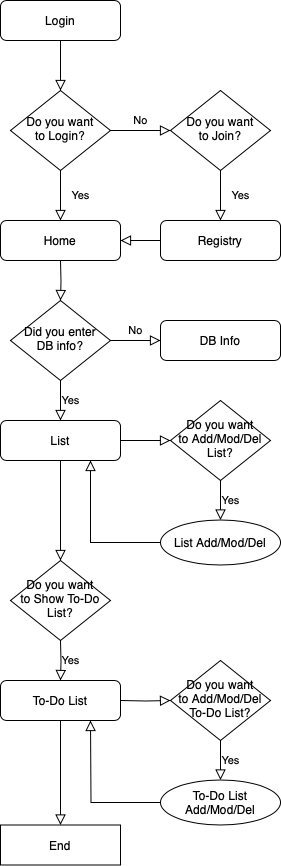

The diagram above was exported from draw.io. Its source (the exported page's mxGraphModel, read from the mxfile embedded in the PNG):
<mxGraphModel dx="954" dy="537" grid="1" gridSize="10" guides="1" tooltips="1" connect="1" arrows="1" fold="1" page="1" pageScale="1" pageWidth="827" pageHeight="1169" background="#ffffff" math="0" shadow="0">
  <root>
    <mxCell id="WIyWlLk6GJQsqaUBKTNV-0" />
    <mxCell id="WIyWlLk6GJQsqaUBKTNV-1" parent="WIyWlLk6GJQsqaUBKTNV-0" />
    <mxCell id="WIyWlLk6GJQsqaUBKTNV-2" value="" style="rounded=0;html=1;jettySize=auto;orthogonalLoop=1;fontSize=11;endArrow=block;endFill=0;endSize=8;strokeWidth=1;shadow=0;labelBackgroundColor=none;edgeStyle=orthogonalEdgeStyle;fontColor=#000000;strokeColor=#000000;" parent="WIyWlLk6GJQsqaUBKTNV-1" source="WIyWlLk6GJQsqaUBKTNV-3" target="WIyWlLk6GJQsqaUBKTNV-6" edge="1">
      <mxGeometry relative="1" as="geometry" />
    </mxCell>
    <mxCell id="WIyWlLk6GJQsqaUBKTNV-3" value="Login" style="rounded=1;whiteSpace=wrap;html=1;fontSize=12;glass=0;strokeWidth=1;shadow=0;fontColor=#000000;" parent="WIyWlLk6GJQsqaUBKTNV-1" vertex="1">
      <mxGeometry x="120" y="20" width="120" height="40" as="geometry" />
    </mxCell>
    <mxCell id="WIyWlLk6GJQsqaUBKTNV-4" value="Yes" style="rounded=0;html=1;jettySize=auto;orthogonalLoop=1;fontSize=11;endArrow=block;endFill=0;endSize=8;strokeWidth=1;shadow=0;labelBackgroundColor=none;edgeStyle=orthogonalEdgeStyle;fontColor=#000000;strokeColor=#000000;entryX=0.5;entryY=0;entryDx=0;entryDy=0;" parent="WIyWlLk6GJQsqaUBKTNV-1" source="WIyWlLk6GJQsqaUBKTNV-6" target="WIyWlLk6GJQsqaUBKTNV-12" edge="1">
      <mxGeometry y="20" relative="1" as="geometry">
        <mxPoint as="offset" />
        <mxPoint x="120" y="250" as="targetPoint" />
      </mxGeometry>
    </mxCell>
    <mxCell id="WIyWlLk6GJQsqaUBKTNV-5" value="No" style="edgeStyle=orthogonalEdgeStyle;rounded=0;html=1;jettySize=auto;orthogonalLoop=1;fontSize=11;endArrow=block;endFill=0;endSize=8;strokeWidth=1;shadow=0;labelBackgroundColor=none;fontColor=#000000;strokeColor=#000000;entryX=0;entryY=0.5;entryDx=0;entryDy=0;" parent="WIyWlLk6GJQsqaUBKTNV-1" source="WIyWlLk6GJQsqaUBKTNV-6" target="WIyWlLk6GJQsqaUBKTNV-10" edge="1">
      <mxGeometry y="10" relative="1" as="geometry">
        <mxPoint as="offset" />
      </mxGeometry>
    </mxCell>
    <mxCell id="WIyWlLk6GJQsqaUBKTNV-6" value="Do you want&lt;div&gt;to Login?&lt;/div&gt;" style="rhombus;whiteSpace=wrap;html=1;shadow=0;fontFamily=Helvetica;fontSize=12;align=center;strokeWidth=1;spacing=6;spacingTop=-4;fontColor=#000000;" parent="WIyWlLk6GJQsqaUBKTNV-1" vertex="1">
      <mxGeometry x="130" y="110" width="100" height="80" as="geometry" />
    </mxCell>
    <mxCell id="WIyWlLk6GJQsqaUBKTNV-7" value="Registry" style="rounded=1;whiteSpace=wrap;html=1;fontSize=12;glass=0;strokeWidth=1;shadow=0;fontColor=#000000;" parent="WIyWlLk6GJQsqaUBKTNV-1" vertex="1">
      <mxGeometry x="280" y="240" width="120" height="40" as="geometry" />
    </mxCell>
    <mxCell id="WIyWlLk6GJQsqaUBKTNV-9" value="Yes" style="edgeStyle=orthogonalEdgeStyle;rounded=0;html=1;jettySize=auto;orthogonalLoop=1;fontSize=11;endArrow=block;endFill=0;endSize=8;strokeWidth=1;shadow=0;labelBackgroundColor=none;fontColor=#000000;strokeColor=#000000;exitX=0.5;exitY=1;exitDx=0;exitDy=0;entryX=0.5;entryY=0;entryDx=0;entryDy=0;" parent="WIyWlLk6GJQsqaUBKTNV-1" source="mNig-WzeUMVVj2YYe2si-3" target="qR4ECCkEdgjYmiEYPTyk-3" edge="1">
      <mxGeometry y="10" relative="1" as="geometry">
        <mxPoint as="offset" />
        <mxPoint x="310" y="380" as="sourcePoint" />
        <mxPoint x="180" y="450" as="targetPoint" />
      </mxGeometry>
    </mxCell>
    <mxCell id="WIyWlLk6GJQsqaUBKTNV-10" value="Do you want&lt;div&gt;to Join?&lt;/div&gt;" style="rhombus;whiteSpace=wrap;html=1;shadow=0;fontFamily=Helvetica;fontSize=12;align=center;strokeWidth=1;spacing=6;spacingTop=-4;fontColor=#000000;" parent="WIyWlLk6GJQsqaUBKTNV-1" vertex="1">
      <mxGeometry x="290" y="110" width="100" height="80" as="geometry" />
    </mxCell>
    <mxCell id="WIyWlLk6GJQsqaUBKTNV-12" value="Home" style="rounded=1;whiteSpace=wrap;html=1;fontSize=12;glass=0;strokeWidth=1;shadow=0;fontColor=#000000;" parent="WIyWlLk6GJQsqaUBKTNV-1" vertex="1">
      <mxGeometry x="120" y="240" width="120" height="40" as="geometry" />
    </mxCell>
    <mxCell id="mNig-WzeUMVVj2YYe2si-1" value="" style="rounded=0;html=1;jettySize=auto;orthogonalLoop=1;fontSize=11;endArrow=block;endFill=0;endSize=8;strokeWidth=1;shadow=0;labelBackgroundColor=none;edgeStyle=orthogonalEdgeStyle;fontColor=#000000;strokeColor=#000000;" parent="WIyWlLk6GJQsqaUBKTNV-1" target="mNig-WzeUMVVj2YYe2si-3" edge="1">
      <mxGeometry y="20" relative="1" as="geometry">
        <mxPoint as="offset" />
        <mxPoint x="180" y="280" as="sourcePoint" />
      </mxGeometry>
    </mxCell>
    <mxCell id="mNig-WzeUMVVj2YYe2si-2" value="No" style="edgeStyle=orthogonalEdgeStyle;rounded=0;html=1;jettySize=auto;orthogonalLoop=1;fontSize=11;endArrow=block;endFill=0;endSize=8;strokeWidth=1;shadow=0;labelBackgroundColor=none;fontColor=#000000;strokeColor=#000000;exitX=1;exitY=0.5;exitDx=0;exitDy=0;" parent="WIyWlLk6GJQsqaUBKTNV-1" source="mNig-WzeUMVVj2YYe2si-3" target="mNig-WzeUMVVj2YYe2si-4" edge="1">
      <mxGeometry y="10" relative="1" as="geometry">
        <mxPoint as="offset" />
        <mxPoint x="280" y="470" as="sourcePoint" />
      </mxGeometry>
    </mxCell>
    <mxCell id="mNig-WzeUMVVj2YYe2si-3" value="Did you enter&lt;div&gt;DB info?&lt;/div&gt;" style="rhombus;whiteSpace=wrap;html=1;shadow=0;fontFamily=Helvetica;fontSize=12;align=center;strokeWidth=1;spacing=6;spacingTop=-4;fontColor=#000000;" parent="WIyWlLk6GJQsqaUBKTNV-1" vertex="1">
      <mxGeometry x="130" y="320" width="100" height="80" as="geometry" />
    </mxCell>
    <mxCell id="mNig-WzeUMVVj2YYe2si-4" value="DB Info" style="rounded=1;whiteSpace=wrap;html=1;fontSize=12;glass=0;strokeWidth=1;shadow=0;fontColor=#000000;" parent="WIyWlLk6GJQsqaUBKTNV-1" vertex="1">
      <mxGeometry x="280" y="340" width="120" height="40" as="geometry" />
    </mxCell>
    <mxCell id="qR4ECCkEdgjYmiEYPTyk-0" value="Yes" style="rounded=0;html=1;jettySize=auto;orthogonalLoop=1;fontSize=11;endArrow=block;endFill=0;endSize=8;strokeWidth=1;shadow=0;labelBackgroundColor=none;edgeStyle=orthogonalEdgeStyle;fontColor=#000000;strokeColor=#000000;exitX=0.5;exitY=1;exitDx=0;exitDy=0;entryX=0.5;entryY=0;entryDx=0;entryDy=0;" edge="1" parent="WIyWlLk6GJQsqaUBKTNV-1" source="WIyWlLk6GJQsqaUBKTNV-10" target="WIyWlLk6GJQsqaUBKTNV-7">
      <mxGeometry y="20" relative="1" as="geometry">
        <mxPoint as="offset" />
        <mxPoint x="510" y="170" as="sourcePoint" />
        <mxPoint x="500" y="270" as="targetPoint" />
      </mxGeometry>
    </mxCell>
    <mxCell id="qR4ECCkEdgjYmiEYPTyk-2" value="" style="rounded=0;html=1;jettySize=auto;orthogonalLoop=1;fontSize=11;endArrow=block;endFill=0;endSize=8;strokeWidth=1;shadow=0;labelBackgroundColor=none;edgeStyle=orthogonalEdgeStyle;fontColor=#000000;strokeColor=#000000;exitX=0;exitY=0.5;exitDx=0;exitDy=0;" edge="1" parent="WIyWlLk6GJQsqaUBKTNV-1" source="WIyWlLk6GJQsqaUBKTNV-7">
      <mxGeometry relative="1" as="geometry">
        <mxPoint x="190" y="70" as="sourcePoint" />
        <mxPoint x="240" y="260" as="targetPoint" />
      </mxGeometry>
    </mxCell>
    <mxCell id="qR4ECCkEdgjYmiEYPTyk-3" value="List" style="rounded=1;whiteSpace=wrap;html=1;fontSize=12;glass=0;strokeWidth=1;shadow=0;fontColor=#000000;" vertex="1" parent="WIyWlLk6GJQsqaUBKTNV-1">
      <mxGeometry x="120" y="440" width="120" height="40" as="geometry" />
    </mxCell>
    <mxCell id="qR4ECCkEdgjYmiEYPTyk-5" value="Do you want&lt;div&gt;to Add/Mod/Del List?&lt;/div&gt;" style="rhombus;whiteSpace=wrap;html=1;shadow=0;fontFamily=Helvetica;fontSize=12;align=center;strokeWidth=1;spacing=6;spacingTop=-4;fontColor=#000000;" vertex="1" parent="WIyWlLk6GJQsqaUBKTNV-1">
      <mxGeometry x="290" y="420" width="100" height="80" as="geometry" />
    </mxCell>
    <mxCell id="qR4ECCkEdgjYmiEYPTyk-7" value="" style="edgeStyle=orthogonalEdgeStyle;rounded=0;html=1;jettySize=auto;orthogonalLoop=1;fontSize=11;endArrow=block;endFill=0;endSize=8;strokeWidth=1;shadow=0;labelBackgroundColor=none;fontColor=#000000;strokeColor=#000000;exitX=1;exitY=0.5;exitDx=0;exitDy=0;entryX=0;entryY=0.5;entryDx=0;entryDy=0;" edge="1" parent="WIyWlLk6GJQsqaUBKTNV-1" source="qR4ECCkEdgjYmiEYPTyk-3" target="qR4ECCkEdgjYmiEYPTyk-5">
      <mxGeometry y="10" relative="1" as="geometry">
        <mxPoint as="offset" />
        <mxPoint x="190" y="464" as="sourcePoint" />
        <mxPoint x="190" y="504" as="targetPoint" />
      </mxGeometry>
    </mxCell>
    <mxCell id="qR4ECCkEdgjYmiEYPTyk-8" value="List Add/Mod/Del" style="ellipse;whiteSpace=wrap;html=1;" vertex="1" parent="WIyWlLk6GJQsqaUBKTNV-1">
      <mxGeometry x="280" y="539.5" width="120" height="45" as="geometry" />
    </mxCell>
    <mxCell id="qR4ECCkEdgjYmiEYPTyk-9" value="Yes" style="edgeStyle=orthogonalEdgeStyle;rounded=0;html=1;jettySize=auto;orthogonalLoop=1;fontSize=11;endArrow=block;endFill=0;endSize=8;strokeWidth=1;shadow=0;labelBackgroundColor=none;fontColor=#000000;strokeColor=#000000;entryX=0.5;entryY=0;entryDx=0;entryDy=0;exitX=0.5;exitY=1;exitDx=0;exitDy=0;" edge="1" parent="WIyWlLk6GJQsqaUBKTNV-1" source="qR4ECCkEdgjYmiEYPTyk-5" target="qR4ECCkEdgjYmiEYPTyk-8">
      <mxGeometry y="10" relative="1" as="geometry">
        <mxPoint as="offset" />
        <mxPoint x="340" y="510" as="sourcePoint" />
        <mxPoint x="190" y="530" as="targetPoint" />
      </mxGeometry>
    </mxCell>
    <mxCell id="qR4ECCkEdgjYmiEYPTyk-10" value="" style="rounded=0;html=1;jettySize=auto;orthogonalLoop=1;fontSize=11;endArrow=block;endFill=0;endSize=8;strokeWidth=1;shadow=0;labelBackgroundColor=none;edgeStyle=orthogonalEdgeStyle;fontColor=#000000;strokeColor=#000000;exitX=0;exitY=0.5;exitDx=0;exitDy=0;entryX=0.75;entryY=1;entryDx=0;entryDy=0;" edge="1" parent="WIyWlLk6GJQsqaUBKTNV-1" source="qR4ECCkEdgjYmiEYPTyk-8" target="qR4ECCkEdgjYmiEYPTyk-3">
      <mxGeometry relative="1" as="geometry">
        <mxPoint x="290" y="270" as="sourcePoint" />
        <mxPoint x="580" y="550" as="targetPoint" />
      </mxGeometry>
    </mxCell>
    <mxCell id="qR4ECCkEdgjYmiEYPTyk-11" value="Do you want&lt;div&gt;to Show To-Do List?&lt;/div&gt;" style="rhombus;whiteSpace=wrap;html=1;shadow=0;fontFamily=Helvetica;fontSize=12;align=center;strokeWidth=1;spacing=6;spacingTop=-4;fontColor=#000000;" vertex="1" parent="WIyWlLk6GJQsqaUBKTNV-1">
      <mxGeometry x="130" y="580" width="100" height="80" as="geometry" />
    </mxCell>
    <mxCell id="qR4ECCkEdgjYmiEYPTyk-12" value="" style="edgeStyle=orthogonalEdgeStyle;rounded=0;html=1;jettySize=auto;orthogonalLoop=1;fontSize=11;endArrow=block;endFill=0;endSize=8;strokeWidth=1;shadow=0;labelBackgroundColor=none;fontColor=#000000;strokeColor=#000000;exitX=0.5;exitY=1;exitDx=0;exitDy=0;" edge="1" parent="WIyWlLk6GJQsqaUBKTNV-1" source="qR4ECCkEdgjYmiEYPTyk-3" target="qR4ECCkEdgjYmiEYPTyk-11">
      <mxGeometry y="10" relative="1" as="geometry">
        <mxPoint as="offset" />
        <mxPoint x="190" y="410" as="sourcePoint" />
        <mxPoint x="190" y="450" as="targetPoint" />
      </mxGeometry>
    </mxCell>
    <mxCell id="qR4ECCkEdgjYmiEYPTyk-13" value="To-Do List" style="rounded=1;whiteSpace=wrap;html=1;fontSize=12;glass=0;strokeWidth=1;shadow=0;fontColor=#000000;" vertex="1" parent="WIyWlLk6GJQsqaUBKTNV-1">
      <mxGeometry x="120" y="700" width="120" height="40" as="geometry" />
    </mxCell>
    <mxCell id="qR4ECCkEdgjYmiEYPTyk-14" value="Yes" style="edgeStyle=orthogonalEdgeStyle;rounded=0;html=1;jettySize=auto;orthogonalLoop=1;fontSize=11;endArrow=block;endFill=0;endSize=8;strokeWidth=1;shadow=0;labelBackgroundColor=none;fontColor=#000000;strokeColor=#000000;entryX=0.5;entryY=0;entryDx=0;entryDy=0;" edge="1" parent="WIyWlLk6GJQsqaUBKTNV-1" target="qR4ECCkEdgjYmiEYPTyk-13">
      <mxGeometry y="10" relative="1" as="geometry">
        <mxPoint as="offset" />
        <mxPoint x="180" y="660" as="sourcePoint" />
        <mxPoint x="190" y="590" as="targetPoint" />
      </mxGeometry>
    </mxCell>
    <mxCell id="qR4ECCkEdgjYmiEYPTyk-24" value="Do you want&lt;div&gt;to Add/Mod/Del To-Do List?&lt;/div&gt;" style="rhombus;whiteSpace=wrap;html=1;shadow=0;fontFamily=Helvetica;fontSize=12;align=center;strokeWidth=1;spacing=6;spacingTop=-4;fontColor=#000000;" vertex="1" parent="WIyWlLk6GJQsqaUBKTNV-1">
      <mxGeometry x="290" y="680" width="100" height="80" as="geometry" />
    </mxCell>
    <mxCell id="qR4ECCkEdgjYmiEYPTyk-25" value="" style="edgeStyle=orthogonalEdgeStyle;rounded=0;html=1;jettySize=auto;orthogonalLoop=1;fontSize=11;endArrow=block;endFill=0;endSize=8;strokeWidth=1;shadow=0;labelBackgroundColor=none;fontColor=#000000;strokeColor=#000000;entryX=0;entryY=0.5;entryDx=0;entryDy=0;" edge="1" parent="WIyWlLk6GJQsqaUBKTNV-1" target="qR4ECCkEdgjYmiEYPTyk-24">
      <mxGeometry y="10" relative="1" as="geometry">
        <mxPoint as="offset" />
        <mxPoint x="240" y="720" as="sourcePoint" />
        <mxPoint x="190" y="764" as="targetPoint" />
      </mxGeometry>
    </mxCell>
    <mxCell id="qR4ECCkEdgjYmiEYPTyk-26" value="To-Do List Add/Mod/Del" style="ellipse;whiteSpace=wrap;html=1;" vertex="1" parent="WIyWlLk6GJQsqaUBKTNV-1">
      <mxGeometry x="280" y="799.5" width="120" height="45" as="geometry" />
    </mxCell>
    <mxCell id="qR4ECCkEdgjYmiEYPTyk-27" value="Yes" style="edgeStyle=orthogonalEdgeStyle;rounded=0;html=1;jettySize=auto;orthogonalLoop=1;fontSize=11;endArrow=block;endFill=0;endSize=8;strokeWidth=1;shadow=0;labelBackgroundColor=none;fontColor=#000000;strokeColor=#000000;entryX=0.5;entryY=0;entryDx=0;entryDy=0;exitX=0.5;exitY=1;exitDx=0;exitDy=0;" edge="1" parent="WIyWlLk6GJQsqaUBKTNV-1" source="qR4ECCkEdgjYmiEYPTyk-24" target="qR4ECCkEdgjYmiEYPTyk-26">
      <mxGeometry y="10" relative="1" as="geometry">
        <mxPoint as="offset" />
        <mxPoint x="340" y="770" as="sourcePoint" />
        <mxPoint x="190" y="790" as="targetPoint" />
      </mxGeometry>
    </mxCell>
    <mxCell id="qR4ECCkEdgjYmiEYPTyk-28" value="" style="rounded=0;html=1;jettySize=auto;orthogonalLoop=1;fontSize=11;endArrow=block;endFill=0;endSize=8;strokeWidth=1;shadow=0;labelBackgroundColor=none;edgeStyle=orthogonalEdgeStyle;fontColor=#000000;strokeColor=#000000;exitX=0;exitY=0.5;exitDx=0;exitDy=0;" edge="1" parent="WIyWlLk6GJQsqaUBKTNV-1" source="qR4ECCkEdgjYmiEYPTyk-26">
      <mxGeometry relative="1" as="geometry">
        <mxPoint x="290" y="530" as="sourcePoint" />
        <mxPoint x="210" y="740" as="targetPoint" />
      </mxGeometry>
    </mxCell>
    <mxCell id="qR4ECCkEdgjYmiEYPTyk-30" value="End" style="rounded=0;whiteSpace=wrap;html=1;" vertex="1" parent="WIyWlLk6GJQsqaUBKTNV-1">
      <mxGeometry x="120" y="844.5" width="120" height="40" as="geometry" />
    </mxCell>
    <mxCell id="qR4ECCkEdgjYmiEYPTyk-31" value="" style="edgeStyle=orthogonalEdgeStyle;rounded=0;html=1;jettySize=auto;orthogonalLoop=1;fontSize=11;endArrow=block;endFill=0;endSize=8;strokeWidth=1;shadow=0;labelBackgroundColor=none;fontColor=#000000;strokeColor=#000000;exitX=0.5;exitY=1;exitDx=0;exitDy=0;entryX=0.5;entryY=0;entryDx=0;entryDy=0;" edge="1" parent="WIyWlLk6GJQsqaUBKTNV-1" source="qR4ECCkEdgjYmiEYPTyk-13" target="qR4ECCkEdgjYmiEYPTyk-30">
      <mxGeometry y="10" relative="1" as="geometry">
        <mxPoint as="offset" />
        <mxPoint x="190" y="490" as="sourcePoint" />
        <mxPoint x="190" y="590" as="targetPoint" />
      </mxGeometry>
    </mxCell>
  </root>
</mxGraphModel>